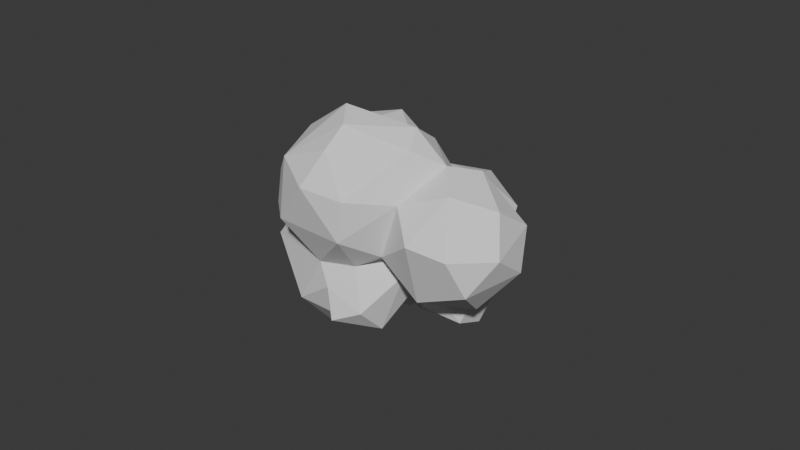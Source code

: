# Source: SmokeParticle.blend  (saved by Blender 4.5.87; exported with 4.5.12 LTS)
import bpy
from mathutils import Matrix  # noqa: F401  (used for matrix-valued properties, if any)

bpy.ops.wm.read_factory_settings(use_empty=True)
scene = bpy.context.scene
scene.name = 'Scene'

# ---- collections
col_collection = bpy.data.collections.new('Collection'); scene.collection.children.link(col_collection)

# ---- world
world_world = bpy.data.worlds.new('World'); scene.world = world_world
world_world.use_nodes = True; world_world.node_tree.nodes.clear()
_N = world_world.node_tree.nodes; _L = world_world.node_tree.links
n0 = _N.new('ShaderNodeOutputWorld'); n0.name = 'World Output'; n0.location = (200, 100)
n1 = _N.new('ShaderNodeBackground'); n1.name = 'Background'; n1.location = (-200, 100)
n1.inputs[0].default_value = (0.05088, 0.05088, 0.05088, 1.0)
_L.new(n1.outputs[0], n0.inputs[0])
n0.is_active_output = True
world_world.color = (0.05088, 0.05088, 0.05088)
world_world.sun_shadow_jitter_overblur = 0.0

# ---- meshes
me_sphere = bpy.data.meshes.new('Sphere')
me_sphere.from_pydata([(0.04228, 0.5852, -1.128), (-0.03801, -0.1784, 1.243), (0.6097, 0.5162, 1.101), (0.4621, 0.2342, -0.3346), (0.4055, 0.09347, -0.6571), (1.053, -0.2711, 0.9366), (0.004231, 0.04921, -0.9355), (0.3453, -0.9671, -0.8014), (-0.3389, -0.2988, 0.8024), (-0.6109, 0.004074, -0.4928), (-0.9577, 0.5348, 0.9144), (-0.2521, 0.2117, 1.08), (-0.1265, 0.4534, 0.9887), (-0.1316, 0.8801, 0.9876), (0.1252, 0.9618, -0.3893), (0.1958, 1.017, -0.6503), (0.5049, 1.231, 0.5192), (-0.04621, 1.393, 0.2492), (0.1255, 1.289, -0.05896), (0.4017, 0.7591, -0.7834), (0.2849, 0.3511, -1.029), (0.5388, 0.686, 0.8965), (0.5667, 0.9456, 0.8283), (0.7759, 0.6019, 0.5284), (0.6412, 0.3573, 0.08514), (0.5415, 0.3859, -0.5682), (0.758, 0.9541, 0.2209), (0.5506, -0.09636, 1.339), (0.5085, 0.06781, -0.1035), (0.2083, 0.3016, 1.298), (0.9913, -0.02654, 0.06401), (1.103, 0.06047, 0.9057), (0.8643, -0.4477, 1.056), (0.2626, -0.02383, -0.4427), (1.04, -0.4829, 0.3607), (1.157, -0.2453, 0.3032), (0.9679, -0.4779, 0.001997), (0.06527, -0.1038, -0.4759), (0.487, -0.1424, -0.6199), (0.8854, -0.872, 0.005932), (0.9827, -0.4583, -0.3235), (0.4964, -0.5125, 1.191), (0.8844, -0.9644, -0.4285), (0.5456, -0.7214, 0.84), (0.1501, -0.5248, -0.8061), (0.0167, -0.606, 0.338), (0.5699, -1.236, -0.4852), (0.03147, -0.3667, -0.6925), (0.4218, -1.045, 0.2746), (0.1793, -1.284, -0.301), (-0.175, -0.9323, -0.01288), (-0.1649, -0.4821, -0.8252), (-0.1164, -0.9559, -0.5429), (-0.09003, -0.4086, 0.2328), (-0.5308, -0.6175, -0.5612), (-0.1757, -0.6477, -0.5969), (-0.1945, -0.5016, 0.06042), (-0.2431, -0.4672, -0.1861), (-0.5796, -0.395, -0.2502), (-0.5172, -0.4303, 0.6963), (-0.5875, -0.6691, 0.3788), (-0.7924, -0.5516, 0.5946), (-0.8112, -0.5171, 0.1046), (-0.3917, -0.2494, -0.9012), (-0.5611, -0.482, -0.7796), (-0.6986, -0.239, -0.2654), (-0.8833, -0.1307, 0.8545), (-1.164, -0.008906, 0.4938), (-0.635, -0.07502, -0.07069), (-0.7487, -0.2609, -0.592), (-0.8594, -0.309, 0.5866), (-0.5815, -0.1462, -0.785), (-1.01, 0.244, -0.2986), (-1.169, 0.2108, 0.2737), (-0.9265, 0.1571, -0.06003), (-1.113, 0.7492, -0.197), (-0.5488, 0.415, 1.138), (-0.7839, 0.4852, -0.7897), (-1.041, 0.8163, 0.5412), (-0.9523, 0.8967, 0.1633), (-0.7246, 1.148, -0.1221), (-0.6406, 0.893, -0.798), (-0.4302, 0.84, 0.8299), (-0.2686, 0.5512, -1.049), (-0.6485, 0.9628, 0.2975), (-0.5158, 1.172, 0.1462), (-0.4886, 1.13, -0.5395), (-0.4015, 0.7039, -0.885), (-0.1377, 1.143, -0.246), (-0.08596, -0.03552, -0.7771), (-0.05297, 0.1424, 1.263), (-0.2903, 1.224, 0.6481), (0.3473, 0.8333, -0.3706), (0.4341, 0.2077, -0.1078), (0.5069, 0.0175, -0.2673), (0.7952, -0.1536, -0.1534), (0.6965, -0.7456, -0.7788), (0.5986, -0.6843, 0.3618), (0.4857, -1.283, -0.02995), (0.1421, -0.7212, 0.7784), (-0.2232, -0.4589, 0.51), (-0.4228, -0.3469, -0.1142), (-0.9257, -0.303, 0.3015), (-0.3721, 0.09913, -0.6507), (-1.072, 0.5286, 0.06489), (-0.1687, 1.009, -0.6668), (-0.0001428, 0.9313, -0.9204)], [], [(13, 22, 91), (17, 91, 16), (91, 22, 16), (88, 18, 14), (12, 21, 13), (29, 21, 12), (21, 22, 13), (15, 19, 106), (18, 16, 26), (18, 26, 92), (92, 19, 15), (19, 20, 0), (29, 2, 21), (92, 25, 19), (93, 25, 92), (16, 22, 26), (22, 21, 23), (6, 20, 4), (2, 23, 21), (27, 90, 1), (27, 29, 90), (29, 27, 2), (3, 33, 4), (30, 95, 28), (31, 27, 5), (28, 95, 94), (94, 38, 33), (33, 6, 4), (35, 36, 30), (5, 27, 32), (5, 32, 34), (96, 44, 38), (36, 97, 39), (40, 39, 42), (32, 41, 43), (40, 96, 38), (39, 48, 98), (42, 98, 46), (34, 43, 97), (1, 99, 41), (46, 7, 96), (96, 7, 44), (46, 49, 7), (97, 99, 45), (38, 44, 47), (47, 89, 37), (37, 89, 6), (98, 49, 46), (48, 50, 98), (7, 49, 52), (44, 52, 55), (47, 55, 51), (99, 1, 8), (50, 57, 55), (99, 8, 100), (59, 60, 100), (100, 60, 56), (64, 63, 51), (60, 62, 56), (100, 8, 59), (101, 68, 65), (1, 11, 8), (54, 58, 69), (58, 65, 69), (61, 102, 62), (70, 67, 102), (63, 71, 89), (62, 102, 68), (59, 8, 66), (8, 11, 76), (66, 8, 76), (65, 68, 9), (65, 9, 69), (66, 67, 70), (69, 9, 71), (102, 74, 68), (68, 74, 72), (72, 9, 68), (66, 76, 10), (9, 77, 103), (67, 78, 73), (73, 78, 104), (78, 79, 104), (75, 104, 79), (72, 104, 75), (75, 81, 77), (103, 6, 89), (87, 83, 103), (90, 11, 1), (79, 80, 75), (76, 82, 10), (81, 87, 77), (82, 13, 91), (84, 85, 79), (85, 91, 17), (83, 0, 6), (80, 88, 86), (81, 86, 105), (88, 105, 86), (87, 105, 106), (88, 14, 105), (14, 15, 105), (87, 106, 83), (17, 18, 88), (11, 29, 12), (14, 18, 92), (14, 92, 15), (0, 106, 19), (6, 0, 20), (18, 17, 16), (19, 25, 20), (26, 22, 23), (24, 26, 23), (93, 92, 24), (92, 26, 24), (93, 3, 25), (25, 3, 4), (20, 25, 4), (24, 30, 93), (3, 93, 28), (93, 30, 28), (3, 28, 94), (2, 27, 31), (2, 31, 23), (24, 23, 30), (33, 3, 94), (23, 31, 30), (95, 40, 38), (94, 95, 38), (31, 5, 35), (31, 35, 30), (34, 35, 5), (61, 59, 70), (30, 36, 95), (95, 36, 40), (36, 35, 34), (27, 41, 32), (33, 37, 6), (33, 38, 37), (34, 32, 43), (36, 34, 97), (40, 36, 39), (40, 42, 96), (42, 39, 98), (27, 1, 41), (42, 46, 96), (38, 47, 37), (39, 97, 48), (97, 43, 99), (97, 45, 48), (43, 41, 99), (48, 45, 50), (98, 50, 49), (44, 7, 52), (45, 99, 100), (44, 55, 47), (45, 100, 53), (45, 53, 56), (49, 50, 52), (47, 51, 89), (45, 56, 50), (52, 50, 55), (53, 100, 56), (55, 57, 54), (51, 55, 64), (50, 56, 57), (56, 62, 101), (57, 56, 101), (54, 57, 58), (64, 55, 54), (60, 59, 61), (51, 63, 89), (60, 61, 62), (58, 57, 101), (101, 62, 68), (58, 101, 65), (64, 54, 69), (64, 69, 71), (63, 64, 71), (59, 66, 70), (102, 61, 70), (102, 67, 74), (9, 103, 71), (89, 71, 103), (67, 73, 74), (66, 10, 67), (9, 72, 77), (73, 104, 74), (72, 74, 104), (67, 10, 78), (72, 75, 77), (77, 87, 103), (103, 83, 6), (79, 78, 84), (75, 80, 81), (11, 12, 76), (10, 82, 78), (76, 12, 82), (84, 78, 82), (84, 82, 91), (84, 91, 85), (79, 85, 80), (80, 86, 81), (80, 85, 88), (82, 12, 13), (87, 81, 105), (106, 105, 15), (0, 83, 106), (85, 17, 88), (11, 90, 29)])
_uv = me_sphere.uv_layers.new(name='UVMap')
_uv.uv.foreach_set('vector', [0.7731, 0.7572, 0.6686, 0.697, 0.7864, 0.6544, 0.756, 0.5686, 0.7864, 0.6544, 0.6895, 0.6216, 0.7864, 0.6544, 0.6686, 0.697, 0.6895, 0.6216, 0.772, 0.4328, 0.7368, 0.4873, 0.7318, 0.3763, 0.7932, 0.8565, 0.6472, 0.749, 0.7731, 0.7572, 0.6423, 0.8954, 0.6472, 0.749, 0.7932, 0.8565, 0.6472, 0.749, 0.6686, 0.697, 0.7731, 0.7572, 0.7231, 0.3191, 0.6739, 0.2596, 0.7507, 0.2499, 0.7368, 0.4873, 0.6895, 0.6216, 0.6476, 0.5636, 0.7368, 0.4873, 0.6476, 0.5636, 0.6787, 0.3902, 0.6787, 0.3902, 0.6739, 0.2596, 0.7231, 0.3191, 0.6739, 0.2596, 0.6527, 0.1398, 0.7384, 0.1618, 0.6423, 0.8954, 0.606, 0.803, 0.6472, 0.749, 0.6787, 0.3902, 0.6065, 0.2705, 0.6739, 0.2596, 0.5798, 0.453, 0.6065, 0.2705, 0.6787, 0.3902, 0.6895, 0.6216, 0.6686, 0.697, 0.6476, 0.5636, 0.6686, 0.697, 0.6472, 0.749, 0.5973, 0.6542, 0.7707, 0.06022, 0.6527, 0.1398, 0.5525, 0.1812, 0.606, 0.803, 0.5973, 0.6542, 0.6472, 0.749, 0.5719, 0.9722, 0.582, 0.9844, 0.5781, 1.0, 0.5719, 0.9722, 0.5862, 0.9388, 0.582, 0.9844, 0.6423, 0.8954, 0.4676, 0.8665, 0.606, 0.803, 0.5713, 0.3182, 0.4794, 0.1848, 0.5525, 0.1812, 0.4921, 0.5275, 0.4681, 0.4453, 0.5263, 0.4271, 0.5112, 0.7247, 0.4676, 0.8665, 0.467, 0.7209, 0.5263, 0.4271, 0.4681, 0.4453, 0.5085, 0.332, 0.5085, 0.332, 0.4307, 0.2358, 0.4794, 0.1848, 0.4794, 0.1848, 0.4958, 0.04306, 0.5525, 0.1812, 0.4683, 0.5802, 0.4264, 0.5063, 0.4921, 0.5275, 0.467, 0.7209, 0.4676, 0.8665, 0.4256, 0.7583, 0.467, 0.7209, 0.4256, 0.7583, 0.4311, 0.6028, 0.3688, 0.2997, 0.3055, 0.2018, 0.4307, 0.2358, 0.4264, 0.5063, 0.3631, 0.6084, 0.3755, 0.5008, 0.4246, 0.3996, 0.3755, 0.5008, 0.3679, 0.3998, 0.4256, 0.7583, 0.3737, 0.8282, 0.3575, 0.7412, 0.4246, 0.3996, 0.3688, 0.2997, 0.4307, 0.2358, 0.3755, 0.5008, 0.3097, 0.5627, 0.308, 0.4821, 0.3679, 0.3998, 0.308, 0.4821, 0.3204, 0.3892, 0.4311, 0.6028, 0.3575, 0.7412, 0.3631, 0.6084, 0.3731, 0.9615, 0.2828, 0.7667, 0.3737, 0.8282, 0.3204, 0.3892, 0.3071, 0.2943, 0.3688, 0.2997, 0.3688, 0.2997, 0.3071, 0.2943, 0.3055, 0.2018, 0.3204, 0.3892, 0.2746, 0.4211, 0.3071, 0.2943, 0.3631, 0.6084, 0.2828, 0.7667, 0.2625, 0.6338, 0.4307, 0.2358, 0.3055, 0.2018, 0.2576, 0.1586, 0.2576, 0.1586, 0.261, 0.02661, 0.3446, 0.08275, 0.3016, 0.01871, 0.2953, 0.02982, 0.2969, 0.0, 0.308, 0.4821, 0.2746, 0.4211, 0.3204, 0.3892, 0.3097, 0.5627, 0.2275, 0.4863, 0.308, 0.4821, 0.3071, 0.2943, 0.2746, 0.4211, 0.2397, 0.3522, 0.3055, 0.2018, 0.2397, 0.3522, 0.2072, 0.2711, 0.2576, 0.1586, 0.2072, 0.2711, 0.1899, 0.1755, 0.2828, 0.7667, 0.3731, 0.9615, 0.1193, 0.848, 0.2275, 0.4863, 0.1733, 0.3949, 0.2072, 0.2711, 0.2828, 0.7667, 0.1193, 0.848, 0.1795, 0.7408, 0.1069, 0.7437, 0.133, 0.6263, 0.1795, 0.7408, 0.1795, 0.7408, 0.133, 0.6263, 0.187, 0.5491, 0.1145, 0.2481, 0.09049, 0.1551, 0.1899, 0.1755, 0.133, 0.6263, 0.09019, 0.5487, 0.187, 0.5491, 0.1795, 0.7408, 0.1193, 0.848, 0.1069, 0.7437, 0.1074, 0.4501, 0.02643, 0.4436, 0.05586, 0.3813, 0.2162, 0.9446, 0.00212, 0.9108, 0.1193, 0.848, 0.1342, 0.3055, 0.09487, 0.3701, 0.05553, 0.2898, 0.09487, 0.3701, 0.05586, 0.3813, 0.05553, 0.2898, 0.09911, 0.6768, 0.05621, 0.5873, 0.09019, 0.5487, 0.05437, 0.6799, 0.01131, 0.628, 0.05621, 0.5873, 0.09049, 0.1551, 0.0422, 0.2114, 0.04623, 0.0722, 0.09019, 0.5487, 0.05621, 0.5873, 0.02643, 0.4436, 0.1069, 0.7437, 0.1193, 0.848, 0.02282, 0.7351, 0.1193, 0.848, 0.00212, 0.9108, 0.006256, 0.8213, 0.02282, 0.7351, 0.1193, 0.848, 0.006256, 0.8213, 0.05586, 0.3813, 0.02643, 0.4436, 0.004181, 0.2726, 0.05586, 0.3813, 0.004181, 0.2726, 0.05553, 0.2898, 0.02282, 0.7351, 0.01131, 0.628, 0.05437, 0.6799, 0.05553, 0.2898, 0.004181, 0.2726, 0.0422, 0.2114, 0.05621, 0.5873, 0.001301, 0.4827, 0.02643, 0.4436, 0.9997, 0.4052, 0.9804, 0.4797, 0.9565, 0.4166, 0.9565, 0.4166, 0.9915, 0.2755, 0.9997, 0.4052, 0.9953, 0.7155, 0.9043, 0.8099, 0.9271, 0.7167, 0.9915, 0.2755, 0.9068, 0.2811, 0.9527, 0.1751, 0.9897, 0.6161, 0.8961, 0.6213, 0.9635, 0.5655, 0.9635, 0.5655, 0.8961, 0.6213, 0.9258, 0.5152, 0.8961, 0.6213, 0.8757, 0.534, 0.9258, 0.5152, 0.9054, 0.4494, 0.9258, 0.5152, 0.8757, 0.534, 0.9565, 0.4166, 0.9258, 0.5152, 0.9054, 0.4494, 0.9054, 0.4494, 0.8486, 0.3078, 0.9068, 0.2811, 0.9527, 0.1751, 0.7707, 0.06022, 0.9827, 0.07997, 0.8335, 0.2356, 0.8164, 0.1726, 0.9527, 0.1751, 0.8862, 0.9791, 0.8908, 0.9023, 0.8912, 0.9924, 0.8757, 0.534, 0.8387, 0.4692, 0.9054, 0.4494, 0.9043, 0.8099, 0.8301, 0.7218, 0.9271, 0.7167, 0.8486, 0.3078, 0.8335, 0.2356, 0.9068, 0.2811, 0.8301, 0.7218, 0.7731, 0.7572, 0.7864, 0.6544, 0.8439, 0.5782, 0.8117, 0.5305, 0.8757, 0.534, 0.8117, 0.5305, 0.7864, 0.6544, 0.756, 0.5686, 0.8164, 0.1726, 0.7384, 0.1618, 0.7707, 0.06022, 0.8387, 0.4692, 0.772, 0.4328, 0.8136, 0.3727, 0.8486, 0.3078, 0.8136, 0.3727, 0.779, 0.3097, 0.772, 0.4328, 0.779, 0.3097, 0.8136, 0.3727, 0.8335, 0.2356, 0.779, 0.3097, 0.7507, 0.2499, 0.772, 0.4328, 0.7318, 0.3763, 0.779, 0.3097, 0.7318, 0.3763, 0.7231, 0.3191, 0.779, 0.3097, 0.8335, 0.2356, 0.7507, 0.2499, 0.8164, 0.1726, 0.756, 0.5686, 0.7368, 0.4873, 0.772, 0.4328, 0.8908, 0.9023, 0.6423, 0.8954, 0.7932, 0.8565, 0.7318, 0.3763, 0.7368, 0.4873, 0.6787, 0.3902, 0.7318, 0.3763, 0.6787, 0.3902, 0.7231, 0.3191, 0.7384, 0.1618, 0.7507, 0.2499, 0.6739, 0.2596, 0.7707, 0.06022, 0.7384, 0.1618, 0.6527, 0.1398, 0.7368, 0.4873, 0.756, 0.5686, 0.6895, 0.6216, 0.6739, 0.2596, 0.6065, 0.2705, 0.6527, 0.1398, 0.6476, 0.5636, 0.6686, 0.697, 0.5973, 0.6542, 0.5792, 0.5363, 0.6476, 0.5636, 0.5973, 0.6542, 0.5798, 0.453, 0.6787, 0.3902, 0.5792, 0.5363, 0.6787, 0.3902, 0.6476, 0.5636, 0.5792, 0.5363, 0.5798, 0.453, 0.5713, 0.3182, 0.6065, 0.2705, 0.6065, 0.2705, 0.5713, 0.3182, 0.5525, 0.1812, 0.6527, 0.1398, 0.6065, 0.2705, 0.5525, 0.1812, 0.5792, 0.5363, 0.4921, 0.5275, 0.5798, 0.453, 0.5713, 0.3182, 0.5798, 0.453, 0.5263, 0.4271, 0.5798, 0.453, 0.4921, 0.5275, 0.5263, 0.4271, 0.5713, 0.3182, 0.5263, 0.4271, 0.5085, 0.332, 0.606, 0.803, 0.4676, 0.8665, 0.5112, 0.7247, 0.606, 0.803, 0.5112, 0.7247, 0.5973, 0.6542, 0.5792, 0.5363, 0.5973, 0.6542, 0.4921, 0.5275, 0.4794, 0.1848, 0.5713, 0.3182, 0.5085, 0.332, 0.5973, 0.6542, 0.5112, 0.7247, 0.4921, 0.5275, 0.4681, 0.4453, 0.4246, 0.3996, 0.4307, 0.2358, 0.5085, 0.332, 0.4681, 0.4453, 0.4307, 0.2358, 0.5112, 0.7247, 0.467, 0.7209, 0.4683, 0.5802, 0.5112, 0.7247, 0.4683, 0.5802, 0.4921, 0.5275, 0.4311, 0.6028, 0.4683, 0.5802, 0.467, 0.7209, 0.09911, 0.6768, 0.1069, 0.7437, 0.05437, 0.6799, 0.4921, 0.5275, 0.4264, 0.5063, 0.4681, 0.4453, 0.4681, 0.4453, 0.4264, 0.5063, 0.4246, 0.3996, 0.4264, 0.5063, 0.4683, 0.5802, 0.4311, 0.6028, 0.4676, 0.8665, 0.3737, 0.8282, 0.4256, 0.7583, 0.4794, 0.1848, 0.3446, 0.08275, 0.4551, 0.02818, 0.4794, 0.1848, 0.4307, 0.2358, 0.3446, 0.08275, 0.4311, 0.6028, 0.4256, 0.7583, 0.3575, 0.7412, 0.4264, 0.5063, 0.4311, 0.6028, 0.3631, 0.6084, 0.4246, 0.3996, 0.4264, 0.5063, 0.3755, 0.5008, 0.4246, 0.3996, 0.3679, 0.3998, 0.3688, 0.2997, 0.3679, 0.3998, 0.3755, 0.5008, 0.308, 0.4821, 0.4676, 0.8665, 0.3731, 0.9615, 0.3737, 0.8282, 0.3679, 0.3998, 0.3204, 0.3892, 0.3688, 0.2997, 0.4307, 0.2358, 0.2576, 0.1586, 0.3446, 0.08275, 0.3755, 0.5008, 0.3631, 0.6084, 0.3097, 0.5627, 0.3631, 0.6084, 0.3575, 0.7412, 0.2828, 0.7667, 0.3631, 0.6084, 0.2625, 0.6338, 0.3097, 0.5627, 0.3575, 0.7412, 0.3737, 0.8282, 0.2828, 0.7667, 0.3097, 0.5627, 0.2625, 0.6338, 0.2275, 0.4863, 0.308, 0.4821, 0.2275, 0.4863, 0.2746, 0.4211, 0.3055, 0.2018, 0.3071, 0.2943, 0.2397, 0.3522, 0.2625, 0.6338, 0.2828, 0.7667, 0.1795, 0.7408, 0.3055, 0.2018, 0.2072, 0.2711, 0.2576, 0.1586, 0.2625, 0.6338, 0.1795, 0.7408, 0.22, 0.6621, 0.2625, 0.6338, 0.22, 0.6621, 0.187, 0.5491, 0.2746, 0.4211, 0.2275, 0.4863, 0.2397, 0.3522, 0.2576, 0.1586, 0.1899, 0.1755, 0.08385, 0.07073, 0.2625, 0.6338, 0.187, 0.5491, 0.2275, 0.4863, 0.2397, 0.3522, 0.2275, 0.4863, 0.2072, 0.2711, 0.22, 0.6621, 0.1795, 0.7408, 0.187, 0.5491, 0.2072, 0.2711, 0.1733, 0.3949, 0.1342, 0.3055, 0.1899, 0.1755, 0.2072, 0.2711, 0.1145, 0.2481, 0.2275, 0.4863, 0.187, 0.5491, 0.1733, 0.3949, 0.187, 0.5491, 0.09019, 0.5487, 0.1074, 0.4501, 0.1733, 0.3949, 0.187, 0.5491, 0.1074, 0.4501, 0.1342, 0.3055, 0.1733, 0.3949, 0.09487, 0.3701, 0.1145, 0.2481, 0.2072, 0.2711, 0.1342, 0.3055, 0.133, 0.6263, 0.1069, 0.7437, 0.09911, 0.6768, 0.1899, 0.1755, 0.09049, 0.1551, 0.08385, 0.07073, 0.133, 0.6263, 0.09911, 0.6768, 0.09019, 0.5487, 0.09487, 0.3701, 0.1733, 0.3949, 0.1074, 0.4501, 0.1074, 0.4501, 0.09019, 0.5487, 0.02643, 0.4436, 0.09487, 0.3701, 0.1074, 0.4501, 0.05586, 0.3813, 0.1145, 0.2481, 0.1342, 0.3055, 0.05553, 0.2898, 0.1145, 0.2481, 0.05553, 0.2898, 0.0422, 0.2114, 0.09049, 0.1551, 0.1145, 0.2481, 0.0422, 0.2114, 0.1069, 0.7437, 0.02282, 0.7351, 0.05437, 0.6799, 0.05621, 0.5873, 0.09911, 0.6768, 0.05437, 0.6799, 0.05621, 0.5873, 0.01131, 0.628, 0.001301, 0.4827, 0.9915, 0.2755, 0.9527, 0.1751, 0.9897, 0.1808, 0.9827, 0.07997, 0.9897, 0.1808, 0.9527, 0.1751, 0.9897, 0.6161, 0.9635, 0.5655, 0.9804, 0.4797, 0.9953, 0.7155, 0.9271, 0.7167, 0.9897, 0.6161, 0.9915, 0.2755, 0.9565, 0.4166, 0.9068, 0.2811, 0.9635, 0.5655, 0.9258, 0.5152, 0.9804, 0.4797, 0.9565, 0.4166, 0.9804, 0.4797, 0.9258, 0.5152, 0.9897, 0.6161, 0.9271, 0.7167, 0.8961, 0.6213, 0.9565, 0.4166, 0.9054, 0.4494, 0.9068, 0.2811, 0.9068, 0.2811, 0.8335, 0.2356, 0.9527, 0.1751, 0.9527, 0.1751, 0.8164, 0.1726, 0.7707, 0.06022, 0.8757, 0.534, 0.8961, 0.6213, 0.8439, 0.5782, 0.9054, 0.4494, 0.8387, 0.4692, 0.8486, 0.3078, 0.8908, 0.9023, 0.7932, 0.8565, 0.9043, 0.8099, 0.9271, 0.7167, 0.8301, 0.7218, 0.8961, 0.6213, 0.9043, 0.8099, 0.7932, 0.8565, 0.8301, 0.7218, 0.8439, 0.5782, 0.8961, 0.6213, 0.8301, 0.7218, 0.8439, 0.5782, 0.8301, 0.7218, 0.7864, 0.6544, 0.8439, 0.5782, 0.7864, 0.6544, 0.8117, 0.5305, 0.8757, 0.534, 0.8117, 0.5305, 0.8387, 0.4692, 0.8387, 0.4692, 0.8136, 0.3727, 0.8486, 0.3078, 0.8387, 0.4692, 0.8117, 0.5305, 0.772, 0.4328, 0.8301, 0.7218, 0.7932, 0.8565, 0.7731, 0.7572, 0.8335, 0.2356, 0.8486, 0.3078, 0.779, 0.3097, 0.7507, 0.2499, 0.779, 0.3097, 0.7231, 0.3191, 0.7384, 0.1618, 0.8164, 0.1726, 0.7507, 0.2499, 0.8117, 0.5305, 0.756, 0.5686, 0.772, 0.4328, 0.8908, 0.9023, 0.7899, 0.9618, 0.6423, 0.8954])
me_sphere.update()

# ---- objects
ob_sphere = bpy.data.objects.new('Sphere', me_sphere)

# ---- transforms, parenting, visibility, modifiers, constraints
ob_sphere.location = (0.0, 0.0, 0.0)
ob_sphere.rotation_euler = (0.3105, -1.294, 0.477)

# ---- collection membership
col_collection.objects.link(ob_sphere)

# ---- scene / render settings (as saved in the file)
scene.frame_start = 1; scene.frame_end = 250; scene.frame_set(1)
scene.render.engine = 'BLENDER_EEVEE_NEXT'
bpy.context.view_layer.update()

# ---- added for rendering (the .blend has no active camera and no usable light): camera, sun
cam_auto = bpy.data.cameras.new('AutoCamera')
cam_auto.lens = 50.0
cam_auto.sensor_width = 36.0
cam_auto.clip_end = 1000.0
ob_auto_camera = bpy.data.objects.new('AutoCamera', cam_auto)
scene.collection.objects.link(ob_auto_camera)
ob_auto_camera.location = (5.85867, -7.19843, 4.80141)
ob_auto_camera.rotation_euler = (1.09748, -7.21219e-08, 0.694738)
scene.camera = ob_auto_camera
light_auto_sun = bpy.data.lights.new('AutoSun', 'SUN')
light_auto_sun.energy = 3.0
light_auto_sun.angle = 0.0523599
ob_auto_sun = bpy.data.objects.new('AutoSun', light_auto_sun)
scene.collection.objects.link(ob_auto_sun)
ob_auto_sun.rotation_euler = (0.872665, 0.174533, 0.523599)
bpy.context.view_layer.update()
